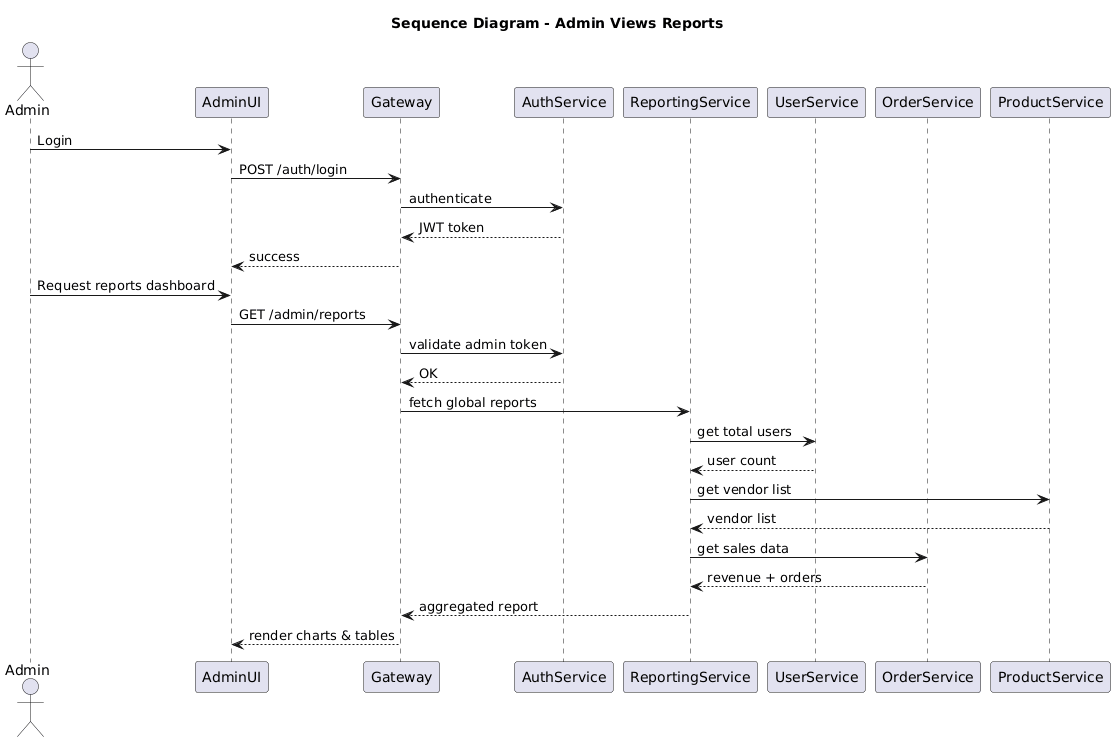

The diagram above was rendered by PlantUML. Its source (embedded in the PNG):
@startuml
title Sequence Diagram - Admin Views Reports

actor Admin
participant AdminUI
participant Gateway
participant AuthService
participant ReportingService
participant UserService
participant OrderService
participant ProductService

Admin -> AdminUI : Login
AdminUI -> Gateway : POST /auth/login
Gateway -> AuthService : authenticate
AuthService --> Gateway : JWT token
Gateway --> AdminUI : success

Admin -> AdminUI : Request reports dashboard
AdminUI -> Gateway : GET /admin/reports
Gateway -> AuthService : validate admin token
AuthService --> Gateway : OK

Gateway -> ReportingService : fetch global reports

ReportingService -> UserService : get total users
UserService --> ReportingService : user count

ReportingService -> ProductService : get vendor list
ProductService --> ReportingService : vendor list

ReportingService -> OrderService : get sales data
OrderService --> ReportingService : revenue + orders

ReportingService --> Gateway : aggregated report
Gateway --> AdminUI : render charts & tables
@enduml